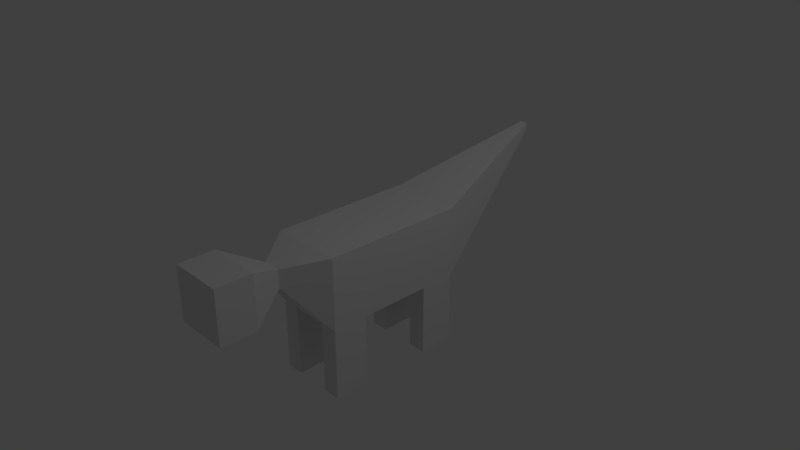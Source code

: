 # Source: animal1.blend  (saved by Blender 2.79.0; exported with 4.5.12 LTS)
import bpy
from mathutils import Matrix  # noqa: F401  (used for matrix-valued properties, if any)

bpy.ops.wm.read_factory_settings(use_empty=True)
scene = bpy.context.scene
scene.name = 'Scene'

# ---- collections
col_collection_1 = bpy.data.collections.new('Collection 1'); scene.collection.children.link(col_collection_1)

# ---- materials (node trees are filled in below, after node groups)
mat_material = bpy.data.materials.new('Material')
mat_material.alpha_threshold = 0.0
mat_material.use_transparent_shadow = False
mat_material.roughness = 0.5
mat_material.line_color = (0.0, 0.0, 0.0, 1.0)

# ---- material node trees

# ---- world
world_world = bpy.data.worlds.new('World'); scene.world = world_world
world_world.color = (0.05088, 0.05088, 0.05088)
world_world.use_sun_shadow = False
world_world.sun_shadow_jitter_overblur = 0.0
world_world.cycles.sampling_method = 'MANUAL'

# ---- cameras
cam_camera = bpy.data.cameras.new('Camera')
cam_camera.clip_end = 100.0
cam_camera.lens = 35.0
cam_camera.sensor_width = 32.0
cam_camera.sensor_height = 18.0
cam_camera.ortho_scale = 7.314
cam_camera.dof.focus_distance = 0.0
cam_camera.dof.aperture_fstop = 128.0

# ---- lights
light_lamp = bpy.data.lights.new('Lamp', 'POINT')
light_lamp.transmission_factor = 0.0
light_lamp.cutoff_distance = 30.0
light_lamp.energy = 100.0
light_lamp.shadow_buffer_clip_start = 1.001
light_lamp.shadow_soft_size = 0.1
light_lamp.shadow_maximum_resolution = 0.006
light_lamp.use_absolute_resolution = True

# ---- meshes
me_cube = bpy.data.meshes.new('Cube')
me_cube.from_pydata([(2.0, 1.0, -1.0), (2.0, -1.0, -1.0), (-2.0, -1.0, -1.0), (-2.0, 1.0, -1.0), (2.0, 1.0, 1.0), (2.0, -1.0, 1.0), (-2.0, -1.0, 1.0), (-2.0, 1.0, 1.0), (3.0, 0.25, 0.2941), (3.0, -0.25, 0.2941), (3.0, 0.25, 0.7941), (3.0, -0.25, 0.7941), (4.0, 0.75, -0.2059), (4.0, -0.75, -0.2059), (4.0, 0.75, 1.294), (4.0, -0.75, 1.294), (5.0, 0.75, -0.2059), (5.0, -0.75, -0.2059), (5.0, 0.75, 1.294), (5.0, -0.75, 1.294), (-6.0, -0.1, 1.9), (-6.0, 0.1, 1.9), (-6.0, -0.1, 2.1), (-6.0, 0.1, 2.1), (2.0, -5.96e-08, -1.0), (2.384e-07, 1.0, -1.0), (0.0, -1.0, -1.0), (-2.0, 2.98e-07, -1.0), (1.192e-07, 1.192e-07, -1.0), (2.0, -0.5, -1.0), (-1.0, 1.0, -1.0), (-1.0, -1.0, -1.0), (-2.0, 0.5, -1.0), (2.0, 0.5, -1.0), (1.0, 1.0, -1.0), (1.0, -1.0, -1.0), (-2.0, -0.5, -1.0), (-1.0, 2.086e-07, -1.0), (1.0, 2.98e-08, -1.0), (1.788e-07, 0.5, -1.0), (5.96e-08, -0.5, -1.0), (1.0, -0.5, -1.0), (1.0, 0.5, -1.0), (-1.0, 0.5, -1.0), (-1.0, -0.5, -1.0), (2.0, 1.0, -3.0), (2.0, -1.0, -3.0), (-2.0, -1.0, -3.0), (-2.0, 1.0, -3.0), (2.0, -0.5, -3.0), (-1.0, 1.0, -3.0), (-1.0, -1.0, -3.0), (-2.0, 0.5, -3.0), (2.0, 0.5, -3.0), (1.0, 1.0, -3.0), (1.0, -1.0, -3.0), (-2.0, -0.5, -3.0), (1.0, -0.5, -3.0), (1.0, 0.5, -3.0), (-1.0, 0.5, -3.0), (-1.0, -0.5, -3.0)], [], [(34, 0, 45, 54), (4, 7, 6, 5), (4, 5, 11, 10), (1, 5, 6, 2, 31, 26, 35), (2, 6, 22, 20), (4, 0, 34, 25, 30, 3, 7), (10, 11, 15, 14), (5, 1, 9, 11), (0, 4, 10, 8), (1, 29, 24, 33, 0, 8, 9), (12, 14, 18, 16), (8, 10, 14, 12), (11, 9, 13, 15), (9, 8, 12, 13), (16, 18, 19, 17), (15, 13, 17, 19), (13, 12, 16, 17), (14, 15, 19, 18), (20, 22, 23, 21), (6, 7, 23, 22), (7, 3, 21, 23), (3, 32, 27, 36, 2, 20, 21), (43, 37, 27, 32), (42, 38, 28, 39), (41, 35, 26, 40), (38, 41, 40, 28), (24, 29, 41, 38), (32, 3, 48, 52), (34, 42, 39, 25), (44, 31, 51, 60), (33, 24, 38, 42), (0, 33, 53, 45), (25, 39, 43, 30), (39, 28, 37, 43), (37, 44, 36, 27), (28, 40, 44, 37), (40, 26, 31, 44), (60, 51, 47, 56), (49, 46, 55, 57), (45, 53, 58, 54), (50, 59, 52, 48), (43, 32, 52, 59), (41, 29, 49, 57), (1, 35, 55, 46), (2, 36, 56, 47), (30, 43, 59, 50), (29, 1, 46, 49), (35, 41, 57, 55), (3, 30, 50, 48), (36, 44, 60, 56), (33, 42, 58, 53), (31, 2, 47, 51), (42, 34, 54, 58)])
_uv = me_cube.uv_layers.new(name='UVMap')
_uv.uv.foreach_set('vector', [0.0, 0.0, 1.0, 0.0, 1.0, 1.0, 0.0, 1.0, 0.0, 0.0, 1.0, 0.0, 1.0, 1.0, 0.0, 1.0, 0.0, 0.0, 1.0, 0.0, 1.0, 1.0, 0.0, 1.0, 0.5, 1.0, 0.8909, 0.8117, 0.9875, 0.3887, 0.7169, 0.04952, 0.2831, 0.04952, 0.01254, 0.3887, 0.1091, 0.8117, 0.0, 0.0, 1.0, 0.0, 1.0, 1.0, 0.0, 1.0, 0.5, 1.0, 0.8909, 0.8117, 0.9875, 0.3887, 0.7169, 0.04952, 0.2831, 0.04952, 0.01254, 0.3887, 0.1091, 0.8117, 0.0, 0.0, 1.0, 0.0, 1.0, 1.0, 0.0, 1.0, 0.0, 0.0, 1.0, 0.0, 1.0, 1.0, 0.0, 1.0, 0.0, 0.0, 1.0, 0.0, 1.0, 1.0, 0.0, 1.0, 0.5, 1.0, 0.8909, 0.8117, 0.9875, 0.3887, 0.7169, 0.04952, 0.2831, 0.04952, 0.01254, 0.3887, 0.1091, 0.8117, 0.0, 0.0, 1.0, 0.0, 1.0, 1.0, 0.0, 1.0, 0.0, 0.0, 1.0, 0.0, 1.0, 1.0, 0.0, 1.0, 0.0, 0.0, 1.0, 0.0, 1.0, 1.0, 0.0, 1.0, 0.0, 0.0, 1.0, 0.0, 1.0, 1.0, 0.0, 1.0, 0.0, 0.0, 1.0, 0.0, 1.0, 1.0, 0.0, 1.0, 0.0, 0.0, 1.0, 0.0, 1.0, 1.0, 0.0, 1.0, 0.0, 0.0, 1.0, 0.0, 1.0, 1.0, 0.0, 1.0, 0.0, 0.0, 1.0, 0.0, 1.0, 1.0, 0.0, 1.0, 0.0, 0.0, 1.0, 0.0, 1.0, 1.0, 0.0, 1.0, 0.0, 0.0, 1.0, 0.0, 1.0, 1.0, 0.0, 1.0, 0.0, 0.0, 1.0, 0.0, 1.0, 1.0, 0.0, 1.0, 0.5, 1.0, 0.8909, 0.8117, 0.9875, 0.3887, 0.7169, 0.04952, 0.2831, 0.04952, 0.01254, 0.3887, 0.1091, 0.8117, 0.0, 0.0, 1.0, 0.0, 1.0, 1.0, 0.0, 1.0, 0.0, 0.0, 1.0, 0.0, 1.0, 1.0, 0.0, 1.0, 0.0, 0.0, 1.0, 0.0, 1.0, 1.0, 0.0, 1.0, 0.0, 0.0, 1.0, 0.0, 1.0, 1.0, 0.0, 1.0, 0.0, 0.0, 1.0, 0.0, 1.0, 1.0, 0.0, 1.0, 0.0, 0.0, 1.0, 0.0, 1.0, 1.0, 0.0, 1.0, 0.0, 0.0, 1.0, 0.0, 1.0, 1.0, 0.0, 1.0, 0.0, 0.0, 1.0, 0.0, 1.0, 1.0, 0.0, 1.0, 0.0, 0.0, 1.0, 0.0, 1.0, 1.0, 0.0, 1.0, 0.0, 0.0, 1.0, 0.0, 1.0, 1.0, 0.0, 1.0, 0.0, 0.0, 1.0, 0.0, 1.0, 1.0, 0.0, 1.0, 0.0, 0.0, 1.0, 0.0, 1.0, 1.0, 0.0, 1.0, 0.0, 0.0, 1.0, 0.0, 1.0, 1.0, 0.0, 1.0, 0.0, 0.0, 1.0, 0.0, 1.0, 1.0, 0.0, 1.0, 0.0, 0.0, 1.0, 0.0, 1.0, 1.0, 0.0, 1.0, 0.0, 0.0, 1.0, 0.0, 1.0, 1.0, 0.0, 1.0, 0.0, 0.0, 1.0, 0.0, 1.0, 1.0, 0.0, 1.0, 0.0, 0.0, 1.0, 0.0, 1.0, 1.0, 0.0, 1.0, 0.0, 0.0, 1.0, 0.0, 1.0, 1.0, 0.0, 1.0, 0.0, 0.0, 1.0, 0.0, 1.0, 1.0, 0.0, 1.0, 0.0, 0.0, 1.0, 0.0, 1.0, 1.0, 0.0, 1.0, 0.0, 0.0, 1.0, 0.0, 1.0, 1.0, 0.0, 1.0, 0.0, 0.0, 1.0, 0.0, 1.0, 1.0, 0.0, 1.0, 0.0, 0.0, 1.0, 0.0, 1.0, 1.0, 0.0, 1.0, 0.0, 0.0, 1.0, 0.0, 1.0, 1.0, 0.0, 1.0, 0.0, 0.0, 1.0, 0.0, 1.0, 1.0, 0.0, 1.0, 0.0, 0.0, 1.0, 0.0, 1.0, 1.0, 0.0, 1.0, 0.0, 0.0, 1.0, 0.0, 1.0, 1.0, 0.0, 1.0, 0.0, 0.0, 1.0, 0.0, 1.0, 1.0, 0.0, 1.0, 0.0, 0.0, 1.0, 0.0, 1.0, 1.0, 0.0, 1.0, 0.0, 0.0, 1.0, 0.0, 1.0, 1.0, 0.0, 1.0])
me_cube.materials.append(mat_material)
me_cube.use_remesh_preserve_volume = False
me_cube.use_remesh_preserve_attributes = False
me_cube.use_mirror_vertex_groups = False
me_cube.update()

# ---- objects
ob_cube = bpy.data.objects.new('Cube', me_cube)
ob_lamp = bpy.data.objects.new('Lamp', light_lamp)
ob_camera = bpy.data.objects.new('Camera', cam_camera)

# ---- transforms, parenting, visibility, modifiers, constraints
ob_cube.location = (0.0, 0.0, 0.0)
ob_cube.rotation_euler = (0.0, -0.0, -1.571)
ob_cube.scale = (0.5, 0.5, 0.5)
ob_cube.lock_rotations_4d = False
ob_cube.empty_display_type = 'ARROWS'
ob_cube.lineart.crease_threshold = 0.0
ob_lamp.location = (4.076, 1.005, 5.904)
ob_lamp.rotation_euler = (0.6503, 0.05522, 1.866)
ob_lamp.lock_rotations_4d = False
ob_lamp.empty_display_type = 'ARROWS'
ob_lamp.color = (0.0, 0.0, 0.0, 0.0)
ob_lamp.lineart.crease_threshold = 0.0
ob_camera.location = (7.481, -6.508, 5.344)
ob_camera.rotation_euler = (1.109, 0.0, 0.8149)
ob_camera.lock_rotations_4d = False
ob_camera.empty_display_type = 'ARROWS'
ob_camera.color = (0.0, 0.0, 0.0, 0.0)
ob_camera.display_type = 'WIRE'
ob_camera.lineart.crease_threshold = 0.0

# ---- collection membership
col_collection_1.objects.link(ob_cube)
col_collection_1.objects.link(ob_lamp)
col_collection_1.objects.link(ob_camera)

# ---- scene / render settings (as saved in the file)
scene.camera = ob_camera
scene.frame_start = 1; scene.frame_end = 250; scene.frame_set(1)
scene.render.engine = 'BLENDER_EEVEE_NEXT'
scene.render.resolution_percentage = 50
scene.render.dither_intensity = 0.0
scene.cycles.use_denoising = False
scene.cycles.samples = 128
scene.cycles.sampling_pattern = 'TABULATED_SOBOL'
scene.cycles.use_adaptive_sampling = False
scene.cycles.use_light_tree = False
scene.cycles.blur_glossy = 0.0
scene.cycles.sample_clamp_indirect = 0.0
scene.view_settings.view_transform = 'Standard'
bpy.context.view_layer.update()
